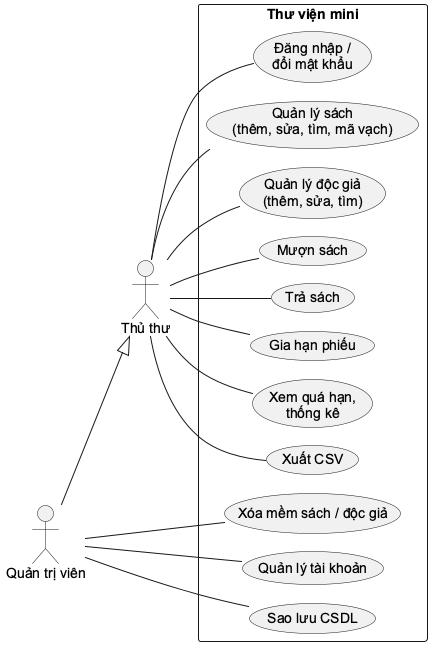

The diagram above was rendered by PlantUML. Its source (embedded in the PNG):
@startuml
!pragma layout smetana
skinparam defaultFontName Arial
skinparam shadowing false
left to right direction
actor "Thủ thư" as T
actor "Quản trị viên" as A
A --|> T
rectangle "Thư viện mini" {
usecase "Đăng nhập /\nđổi mật khẩu" as U1
usecase "Quản lý sách\n(thêm, sửa, tìm, mã vạch)" as U2
usecase "Quản lý độc giả\n(thêm, sửa, tìm)" as U3
usecase "Mượn sách" as U4
usecase "Trả sách" as U5
usecase "Gia hạn phiếu" as U6
usecase "Xem quá hạn,\nthống kê" as U7
usecase "Xuất CSV" as U8
usecase "Xóa mềm sách / độc giả" as U9
usecase "Quản lý tài khoản" as U10
usecase "Sao lưu CSDL" as U11
}
T -- U1
T -- U2
T -- U3
T -- U4
T -- U5
T -- U6
T -- U7
T -- U8
A -- U9
A -- U10
A -- U11
@enduml